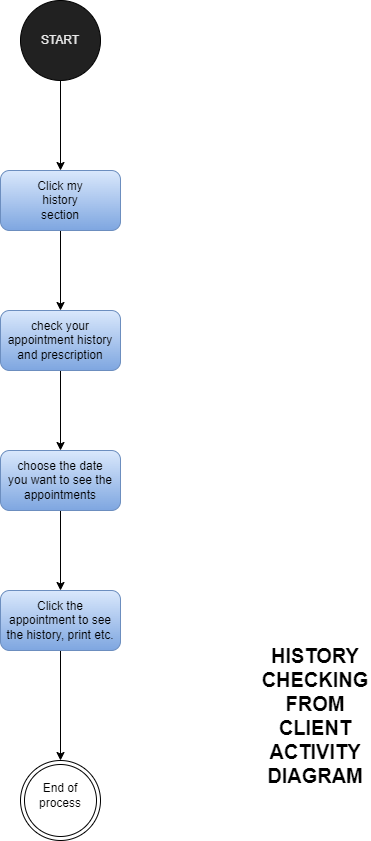

The diagram above was exported from draw.io. Its source (the exported page's mxGraphModel, read from the mxfile embedded in the PNG):
<mxGraphModel dx="794" dy="470" grid="1" gridSize="10" guides="1" tooltips="1" connect="1" arrows="1" fold="1" page="1" pageScale="1" pageWidth="850" pageHeight="1100" math="0" shadow="0">
  <root>
    <mxCell id="0" />
    <mxCell id="1" parent="0" />
    <mxCell id="5Yed-Wngz2zPdnr4Fk7r-3" value="" style="edgeStyle=orthogonalEdgeStyle;rounded=0;orthogonalLoop=1;jettySize=auto;html=1;" edge="1" parent="1" source="5Yed-Wngz2zPdnr4Fk7r-1" target="5Yed-Wngz2zPdnr4Fk7r-2">
      <mxGeometry relative="1" as="geometry" />
    </mxCell>
    <mxCell id="5Yed-Wngz2zPdnr4Fk7r-1" value="" style="ellipse;whiteSpace=wrap;html=1;aspect=fixed;fillColor=#212121;" vertex="1" parent="1">
      <mxGeometry x="360" y="50" width="80" height="80" as="geometry" />
    </mxCell>
    <mxCell id="5Yed-Wngz2zPdnr4Fk7r-5" value="" style="edgeStyle=orthogonalEdgeStyle;rounded=0;orthogonalLoop=1;jettySize=auto;html=1;" edge="1" parent="1" source="5Yed-Wngz2zPdnr4Fk7r-2" target="5Yed-Wngz2zPdnr4Fk7r-4">
      <mxGeometry relative="1" as="geometry" />
    </mxCell>
    <mxCell id="5Yed-Wngz2zPdnr4Fk7r-2" value="" style="rounded=1;whiteSpace=wrap;html=1;fillColor=#dae8fc;gradientColor=#7ea6e0;strokeColor=#6c8ebf;" vertex="1" parent="1">
      <mxGeometry x="340" y="220" width="120" height="60" as="geometry" />
    </mxCell>
    <mxCell id="5Yed-Wngz2zPdnr4Fk7r-7" value="" style="edgeStyle=orthogonalEdgeStyle;rounded=0;orthogonalLoop=1;jettySize=auto;html=1;" edge="1" parent="1" source="5Yed-Wngz2zPdnr4Fk7r-4" target="5Yed-Wngz2zPdnr4Fk7r-6">
      <mxGeometry relative="1" as="geometry" />
    </mxCell>
    <mxCell id="5Yed-Wngz2zPdnr4Fk7r-4" value="" style="whiteSpace=wrap;html=1;rounded=1;fillColor=#dae8fc;gradientColor=#7ea6e0;strokeColor=#6c8ebf;" vertex="1" parent="1">
      <mxGeometry x="340" y="360" width="120" height="60" as="geometry" />
    </mxCell>
    <mxCell id="5Yed-Wngz2zPdnr4Fk7r-9" value="" style="edgeStyle=orthogonalEdgeStyle;rounded=0;orthogonalLoop=1;jettySize=auto;html=1;" edge="1" parent="1" source="5Yed-Wngz2zPdnr4Fk7r-6" target="5Yed-Wngz2zPdnr4Fk7r-8">
      <mxGeometry relative="1" as="geometry" />
    </mxCell>
    <mxCell id="5Yed-Wngz2zPdnr4Fk7r-6" value="" style="whiteSpace=wrap;html=1;rounded=1;fillColor=#dae8fc;gradientColor=#7ea6e0;strokeColor=#6c8ebf;" vertex="1" parent="1">
      <mxGeometry x="340" y="500" width="120" height="60" as="geometry" />
    </mxCell>
    <mxCell id="5Yed-Wngz2zPdnr4Fk7r-11" style="edgeStyle=orthogonalEdgeStyle;rounded=0;orthogonalLoop=1;jettySize=auto;html=1;" edge="1" parent="1" source="5Yed-Wngz2zPdnr4Fk7r-8" target="5Yed-Wngz2zPdnr4Fk7r-10">
      <mxGeometry relative="1" as="geometry" />
    </mxCell>
    <mxCell id="5Yed-Wngz2zPdnr4Fk7r-8" value="" style="rounded=1;whiteSpace=wrap;html=1;fillColor=#dae8fc;gradientColor=#7ea6e0;strokeColor=#6c8ebf;" vertex="1" parent="1">
      <mxGeometry x="340" y="640" width="120" height="60" as="geometry" />
    </mxCell>
    <mxCell id="5Yed-Wngz2zPdnr4Fk7r-10" value="" style="ellipse;shape=doubleEllipse;whiteSpace=wrap;html=1;aspect=fixed;" vertex="1" parent="1">
      <mxGeometry x="360" y="810" width="80" height="80" as="geometry" />
    </mxCell>
    <mxCell id="5Yed-Wngz2zPdnr4Fk7r-12" value="START" style="text;align=center;html=1;verticalAlign=middle;whiteSpace=wrap;rounded=0;fontColor=#E8E8E8;" vertex="1" parent="1">
      <mxGeometry x="370" y="75" width="60" height="30" as="geometry" />
    </mxCell>
    <mxCell id="5Yed-Wngz2zPdnr4Fk7r-13" value="Click my history section" style="text;strokeColor=none;align=center;fillColor=none;html=1;verticalAlign=middle;whiteSpace=wrap;rounded=0;" vertex="1" parent="1">
      <mxGeometry x="370" y="235" width="60" height="30" as="geometry" />
    </mxCell>
    <mxCell id="5Yed-Wngz2zPdnr4Fk7r-14" value="check your appointment history and prescription" style="text;strokeColor=none;align=center;fillColor=none;html=1;verticalAlign=middle;whiteSpace=wrap;rounded=0;" vertex="1" parent="1">
      <mxGeometry x="345" y="375" width="110" height="30" as="geometry" />
    </mxCell>
    <mxCell id="5Yed-Wngz2zPdnr4Fk7r-15" value="choose the date you want to see the appointments" style="text;strokeColor=none;align=center;fillColor=none;html=1;verticalAlign=middle;whiteSpace=wrap;rounded=0;" vertex="1" parent="1">
      <mxGeometry x="345" y="515" width="110" height="30" as="geometry" />
    </mxCell>
    <mxCell id="5Yed-Wngz2zPdnr4Fk7r-16" value="Click the appointment to see the history, print etc." style="text;strokeColor=none;align=center;fillColor=none;html=1;verticalAlign=middle;whiteSpace=wrap;rounded=0;" vertex="1" parent="1">
      <mxGeometry x="345" y="655" width="110" height="30" as="geometry" />
    </mxCell>
    <mxCell id="5Yed-Wngz2zPdnr4Fk7r-17" value="End of&lt;br&gt;process" style="text;strokeColor=none;align=center;fillColor=none;html=1;verticalAlign=middle;whiteSpace=wrap;rounded=0;" vertex="1" parent="1">
      <mxGeometry x="345" y="830" width="110" height="30" as="geometry" />
    </mxCell>
    <mxCell id="5Yed-Wngz2zPdnr4Fk7r-18" value="HISTORY CHECKING FROM CLIENT ACTIVITY DIAGRAM" style="text;strokeColor=none;align=center;fillColor=none;html=1;verticalAlign=middle;whiteSpace=wrap;rounded=0;fontSize=20;fontStyle=1" vertex="1" parent="1">
      <mxGeometry x="600" y="750" width="110" height="30" as="geometry" />
    </mxCell>
  </root>
</mxGraphModel>